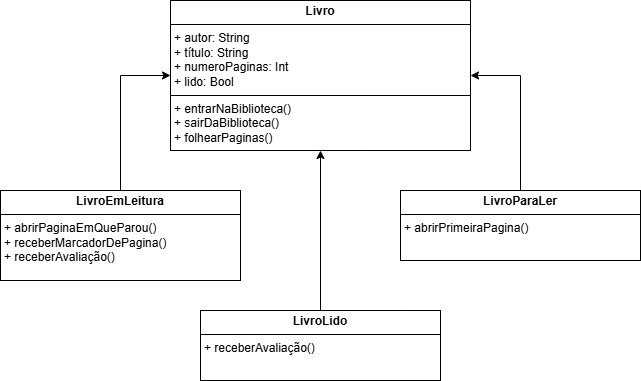

The diagram above was exported from draw.io. Its source (the exported page's mxGraphModel, read from the mxfile embedded in the PNG):
<mxGraphModel dx="868" dy="517" grid="1" gridSize="10" guides="1" tooltips="1" connect="1" arrows="1" fold="1" page="1" pageScale="1" pageWidth="827" pageHeight="1169" math="0" shadow="0">
  <root>
    <mxCell id="0" />
    <mxCell id="1" parent="0" />
    <mxCell id="oqoEwu5jfITyTryp8njX-1" value="&lt;p style=&quot;margin:0px;margin-top:4px;text-align:center;&quot;&gt;&lt;b&gt;Livro&lt;/b&gt;&lt;/p&gt;&lt;hr size=&quot;1&quot; style=&quot;border-style:solid;&quot;&gt;&lt;p style=&quot;margin:0px;margin-left:4px;&quot;&gt;+ autor: String&lt;/p&gt;&lt;p style=&quot;margin:0px;margin-left:4px;&quot;&gt;+ título: String&lt;/p&gt;&lt;p style=&quot;margin:0px;margin-left:4px;&quot;&gt;+ numeroPaginas: Int&lt;/p&gt;&lt;p style=&quot;margin:0px;margin-left:4px;&quot;&gt;+ lido: Bool&lt;/p&gt;&lt;hr size=&quot;1&quot; style=&quot;border-style:solid;&quot;&gt;&lt;p style=&quot;margin:0px;margin-left:4px;&quot;&gt;+ entrarNaBiblioteca()&lt;/p&gt;&lt;p style=&quot;margin:0px;margin-left:4px;&quot;&gt;+ sairDaBiblioteca()&lt;/p&gt;&lt;p style=&quot;margin:0px;margin-left:4px;&quot;&gt;+ folhearPaginas()&lt;/p&gt;&lt;p style=&quot;margin:0px;margin-left:4px;&quot;&gt;&lt;br&gt;&lt;/p&gt;" style="verticalAlign=top;align=left;overflow=fill;html=1;whiteSpace=wrap;" vertex="1" parent="1">
      <mxGeometry x="230" y="130" width="300" height="150" as="geometry" />
    </mxCell>
    <mxCell id="oqoEwu5jfITyTryp8njX-4" style="edgeStyle=orthogonalEdgeStyle;rounded=0;orthogonalLoop=1;jettySize=auto;html=1;entryX=0;entryY=0.5;entryDx=0;entryDy=0;" edge="1" parent="1" source="oqoEwu5jfITyTryp8njX-3" target="oqoEwu5jfITyTryp8njX-1">
      <mxGeometry relative="1" as="geometry" />
    </mxCell>
    <mxCell id="oqoEwu5jfITyTryp8njX-3" value="&lt;p style=&quot;margin:0px;margin-top:4px;text-align:center;&quot;&gt;&lt;b&gt;LivroEmLeitura&lt;/b&gt;&lt;/p&gt;&lt;hr size=&quot;1&quot; style=&quot;border-style:solid;&quot;&gt;&lt;p style=&quot;margin:0px;margin-left:4px;&quot;&gt;+ abrirPaginaEmQueParou()&lt;/p&gt;&lt;p style=&quot;margin:0px;margin-left:4px;&quot;&gt;+ receberMarcadorDePagina()&lt;/p&gt;&lt;p style=&quot;margin:0px;margin-left:4px;&quot;&gt;+ receberAvaliação()&lt;/p&gt;" style="verticalAlign=top;align=left;overflow=fill;html=1;whiteSpace=wrap;" vertex="1" parent="1">
      <mxGeometry x="60" y="320" width="240" height="90" as="geometry" />
    </mxCell>
    <mxCell id="oqoEwu5jfITyTryp8njX-6" style="edgeStyle=orthogonalEdgeStyle;rounded=0;orthogonalLoop=1;jettySize=auto;html=1;entryX=1;entryY=0.5;entryDx=0;entryDy=0;" edge="1" parent="1" source="oqoEwu5jfITyTryp8njX-5" target="oqoEwu5jfITyTryp8njX-1">
      <mxGeometry relative="1" as="geometry" />
    </mxCell>
    <mxCell id="oqoEwu5jfITyTryp8njX-5" value="&lt;p style=&quot;margin:0px;margin-top:4px;text-align:center;&quot;&gt;&lt;b&gt;LivroParaLer&lt;/b&gt;&lt;/p&gt;&lt;hr size=&quot;1&quot; style=&quot;border-style:solid;&quot;&gt;&lt;p style=&quot;margin:0px;margin-left:4px;&quot;&gt;+ abrirPrimeiraPagina()&lt;/p&gt;&lt;p style=&quot;margin:0px;margin-left:4px;&quot;&gt;&lt;br&gt;&lt;/p&gt;" style="verticalAlign=top;align=left;overflow=fill;html=1;whiteSpace=wrap;" vertex="1" parent="1">
      <mxGeometry x="460" y="320" width="240" height="70" as="geometry" />
    </mxCell>
    <mxCell id="oqoEwu5jfITyTryp8njX-8" style="edgeStyle=orthogonalEdgeStyle;rounded=0;orthogonalLoop=1;jettySize=auto;html=1;entryX=0.5;entryY=1;entryDx=0;entryDy=0;" edge="1" parent="1" source="oqoEwu5jfITyTryp8njX-7" target="oqoEwu5jfITyTryp8njX-1">
      <mxGeometry relative="1" as="geometry" />
    </mxCell>
    <mxCell id="oqoEwu5jfITyTryp8njX-7" value="&lt;p style=&quot;margin:0px;margin-top:4px;text-align:center;&quot;&gt;&lt;b&gt;LivroLido&lt;/b&gt;&lt;/p&gt;&lt;hr size=&quot;1&quot; style=&quot;border-style:solid;&quot;&gt;&lt;p style=&quot;margin:0px;margin-left:4px;&quot;&gt;+ receberAvaliação()&lt;/p&gt;&lt;p style=&quot;margin:0px;margin-left:4px;&quot;&gt;&lt;br&gt;&lt;/p&gt;" style="verticalAlign=top;align=left;overflow=fill;html=1;whiteSpace=wrap;" vertex="1" parent="1">
      <mxGeometry x="260" y="440" width="240" height="70" as="geometry" />
    </mxCell>
  </root>
</mxGraphModel>